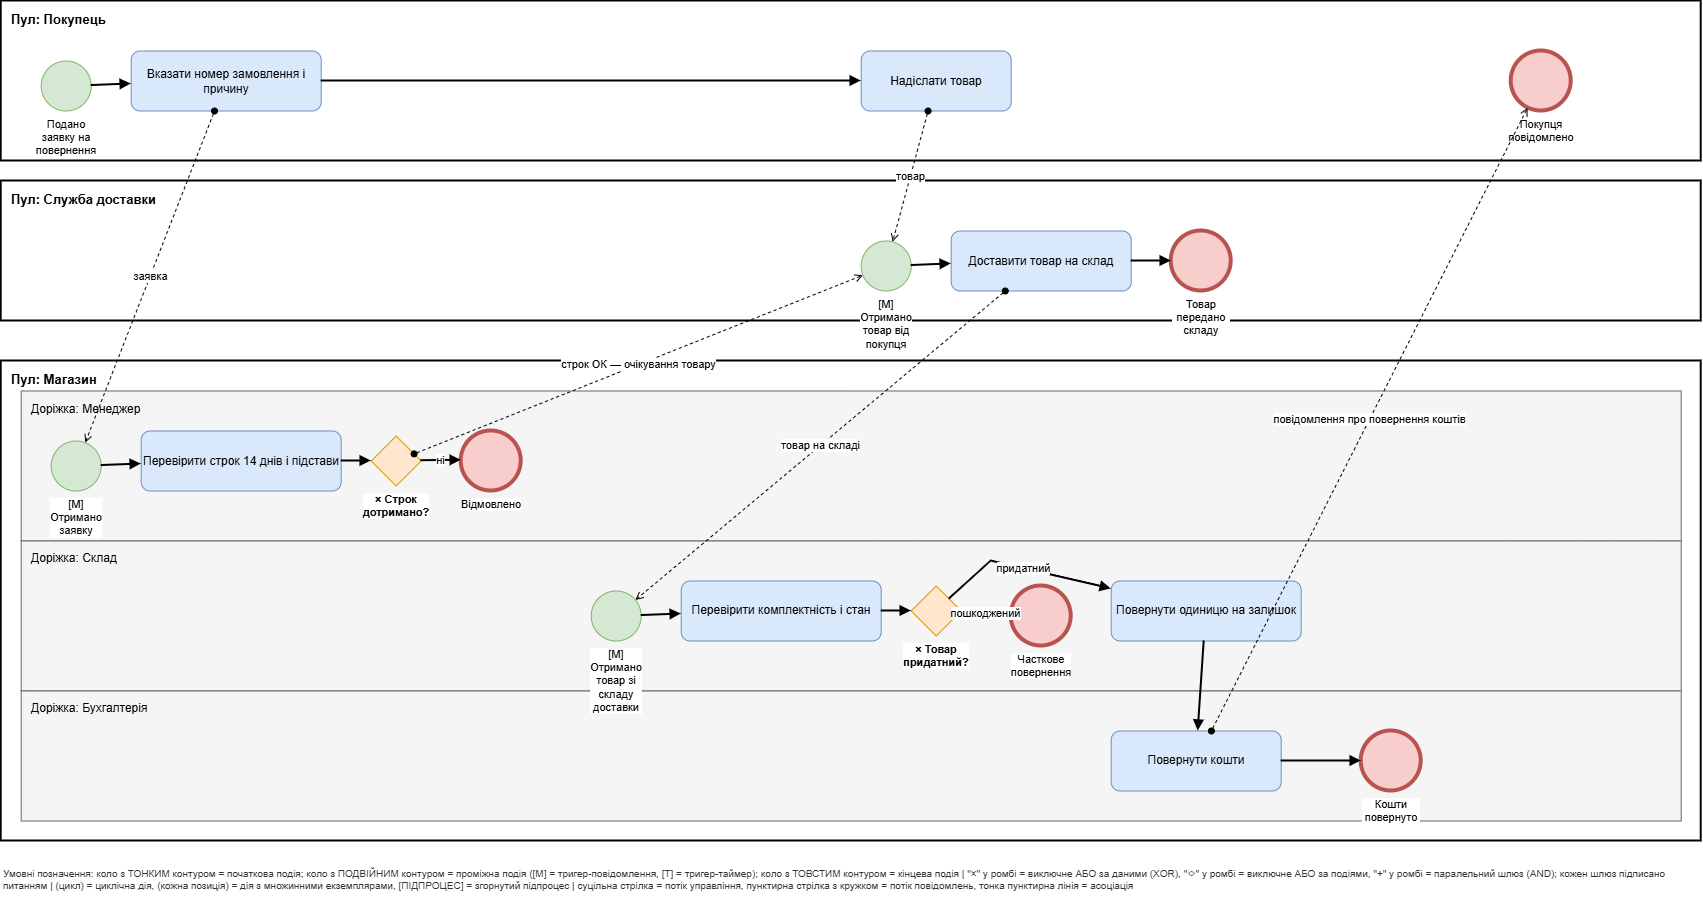

The diagram above was exported from draw.io. Its source (the exported page's mxGraphModel, read from the mxfile embedded in the PNG):
<mxGraphModel dx="1200" dy="734" grid="1" gridSize="10" guides="1" tooltips="1" connect="1" arrows="1" fold="1" page="1" pageScale="1" pageWidth="2000" pageHeight="1400" math="0" shadow="0">
  <root>
    <mxCell id="0" />
    <mxCell id="1" parent="0" />
    <mxCell id="d2c1" parent="1" style="rounded=0;whiteSpace=wrap;html=1;fillColor=none;verticalAlign=top;align=left;fontStyle=1;fontSize=13;spacingLeft=8;spacingTop=4;dashed=0;strokeWidth=2;" value="Пул: Покупець" vertex="1">
      <mxGeometry height="160" width="1700" x="40" y="40" as="geometry" />
    </mxCell>
    <mxCell id="d2c2" parent="1" style="ellipse;whiteSpace=wrap;html=1;strokeWidth=1;fillColor=#d5e8d4;strokeColor=#82b366;verticalLabelPosition=bottom;verticalAlign=top;labelBackgroundColor=#ffffff;fontSize=11;" value="Подано заявку на повернення" vertex="1">
      <mxGeometry height="50" width="50" x="80" y="100" as="geometry" />
    </mxCell>
    <mxCell id="d2c3" parent="1" style="rounded=1;whiteSpace=wrap;html=1;fillColor=#dae8fc;strokeColor=#6c8ebf;fontSize=12;" value="Вказати номер замовлення і причину" vertex="1">
      <mxGeometry height="60" width="190" x="170" y="90" as="geometry" />
    </mxCell>
    <mxCell id="d2c4" parent="1" style="rounded=1;whiteSpace=wrap;html=1;fillColor=#dae8fc;strokeColor=#6c8ebf;fontSize=12;" value="Надіслати товар" vertex="1">
      <mxGeometry height="60" width="150" x="900" y="90" as="geometry" />
    </mxCell>
    <mxCell id="d2c5" parent="1" style="ellipse;whiteSpace=wrap;html=1;strokeWidth=4;fillColor=#f8cecc;strokeColor=#b85450;verticalLabelPosition=bottom;verticalAlign=top;labelBackgroundColor=#ffffff;fontSize=11;" value="Покупця повідомлено" vertex="1">
      <mxGeometry height="60" width="60" x="1550" y="90" as="geometry" />
    </mxCell>
    <mxCell id="d2c6" parent="1" style="rounded=0;whiteSpace=wrap;html=1;fillColor=none;verticalAlign=top;align=left;fontStyle=1;fontSize=13;spacingLeft=8;spacingTop=4;dashed=0;strokeWidth=2;" value="Пул: Служба доставки" vertex="1">
      <mxGeometry height="140" width="1700" x="40" y="220" as="geometry" />
    </mxCell>
    <mxCell id="d2c7" parent="1" style="ellipse;whiteSpace=wrap;html=1;strokeWidth=1;fillColor=#d5e8d4;strokeColor=#82b366;verticalLabelPosition=bottom;verticalAlign=top;labelBackgroundColor=#ffffff;fontSize=11;" value="[M] Отримано товар від покупця" vertex="1">
      <mxGeometry height="50" width="50" x="900" y="280" as="geometry" />
    </mxCell>
    <mxCell id="d2c8" parent="1" style="rounded=1;whiteSpace=wrap;html=1;fillColor=#dae8fc;strokeColor=#6c8ebf;fontSize=12;" value="Доставити товар на склад" vertex="1">
      <mxGeometry height="60" width="180" x="990" y="270" as="geometry" />
    </mxCell>
    <mxCell id="d2c9" parent="1" style="ellipse;whiteSpace=wrap;html=1;strokeWidth=4;fillColor=#f8cecc;strokeColor=#b85450;verticalLabelPosition=bottom;verticalAlign=top;labelBackgroundColor=#ffffff;fontSize=11;" value="Товар передано складу" vertex="1">
      <mxGeometry height="60" width="60" x="1210" y="270" as="geometry" />
    </mxCell>
    <mxCell id="d2c10" parent="1" style="rounded=0;whiteSpace=wrap;html=1;fillColor=none;verticalAlign=top;align=left;fontStyle=1;fontSize=13;spacingLeft=8;spacingTop=4;dashed=0;strokeWidth=2;" value="Пул: Магазин" vertex="1">
      <mxGeometry height="480" width="1700" x="40" y="400" as="geometry" />
    </mxCell>
    <mxCell id="d2c11" parent="1" style="rounded=0;whiteSpace=wrap;html=1;fillColor=#F5F5F5;verticalAlign=top;align=left;fontStyle=0;fontSize=12;spacingLeft=8;spacingTop=4;strokeColor=#666666;" value="Доріжка: Менеджер" vertex="1">
      <mxGeometry height="150" width="1660" x="60" y="430" as="geometry" />
    </mxCell>
    <mxCell id="d2c12" parent="1" style="rounded=0;whiteSpace=wrap;html=1;fillColor=#F5F5F5;verticalAlign=top;align=left;fontStyle=0;fontSize=12;spacingLeft=8;spacingTop=4;strokeColor=#666666;" value="Доріжка: Склад" vertex="1">
      <mxGeometry height="150" width="1660" x="60" y="580" as="geometry" />
    </mxCell>
    <mxCell id="d2c13" parent="1" style="rounded=0;whiteSpace=wrap;html=1;fillColor=#F5F5F5;verticalAlign=top;align=left;fontStyle=0;fontSize=12;spacingLeft=8;spacingTop=4;strokeColor=#666666;" value="Доріжка: Бухгалтерія" vertex="1">
      <mxGeometry height="130" width="1660" x="60" y="730" as="geometry" />
    </mxCell>
    <mxCell id="d2c14" parent="1" style="ellipse;whiteSpace=wrap;html=1;strokeWidth=1;fillColor=#d5e8d4;strokeColor=#82b366;verticalLabelPosition=bottom;verticalAlign=top;labelBackgroundColor=#ffffff;fontSize=11;" value="[M] Отримано заявку" vertex="1">
      <mxGeometry height="50" width="50" x="90" y="480" as="geometry" />
    </mxCell>
    <mxCell id="d2c15" parent="1" style="rounded=1;whiteSpace=wrap;html=1;fillColor=#dae8fc;strokeColor=#6c8ebf;fontSize=12;" value="Перевірити строк 14 днів і підстави" vertex="1">
      <mxGeometry height="60" width="200" x="180" y="470" as="geometry" />
    </mxCell>
    <mxCell id="d2c16" parent="1" style="rhombus;whiteSpace=wrap;html=1;fillColor=#ffe6cc;strokeColor=#d79b00;verticalLabelPosition=bottom;verticalAlign=top;labelBackgroundColor=#ffffff;fontSize=11;fontStyle=1;" value="× Строк дотримано?" vertex="1">
      <mxGeometry height="50" width="50" x="410" y="475" as="geometry" />
    </mxCell>
    <mxCell id="d2c17" parent="1" style="ellipse;whiteSpace=wrap;html=1;strokeWidth=4;fillColor=#f8cecc;strokeColor=#b85450;verticalLabelPosition=bottom;verticalAlign=top;labelBackgroundColor=#ffffff;fontSize=11;" value="Відмовлено" vertex="1">
      <mxGeometry height="60" width="60" x="500" y="470" as="geometry" />
    </mxCell>
    <mxCell id="d2c18" parent="1" style="ellipse;whiteSpace=wrap;html=1;strokeWidth=1;fillColor=#d5e8d4;strokeColor=#82b366;verticalLabelPosition=bottom;verticalAlign=top;labelBackgroundColor=#ffffff;fontSize=11;" value="[M] Отримано товар зі складу доставки" vertex="1">
      <mxGeometry height="50" width="50" x="630" y="630" as="geometry" />
    </mxCell>
    <mxCell id="d2c19" parent="1" style="rounded=1;whiteSpace=wrap;html=1;fillColor=#dae8fc;strokeColor=#6c8ebf;fontSize=12;" value="Перевірити комплектність і стан" vertex="1">
      <mxGeometry height="60" width="200" x="720" y="620" as="geometry" />
    </mxCell>
    <mxCell id="d2c20" parent="1" style="rhombus;whiteSpace=wrap;html=1;fillColor=#ffe6cc;strokeColor=#d79b00;verticalLabelPosition=bottom;verticalAlign=top;labelBackgroundColor=#ffffff;fontSize=11;fontStyle=1;" value="× Товар придатний?" vertex="1">
      <mxGeometry height="50" width="50" x="950" y="625" as="geometry" />
    </mxCell>
    <mxCell id="d2c21" parent="1" style="ellipse;whiteSpace=wrap;html=1;strokeWidth=4;fillColor=#f8cecc;strokeColor=#b85450;verticalLabelPosition=bottom;verticalAlign=top;labelBackgroundColor=#ffffff;fontSize=11;" value="Часткове повернення" vertex="1">
      <mxGeometry height="60" width="60" x="1050" y="625" as="geometry" />
    </mxCell>
    <mxCell id="d2c22" parent="1" style="rounded=1;whiteSpace=wrap;html=1;fillColor=#dae8fc;strokeColor=#6c8ebf;fontSize=12;" value="Повернути одиницю на залишок" vertex="1">
      <mxGeometry height="60" width="190" x="1150" y="620" as="geometry" />
    </mxCell>
    <mxCell id="d2c23" parent="1" style="rounded=1;whiteSpace=wrap;html=1;fillColor=#dae8fc;strokeColor=#6c8ebf;fontSize=12;" value="Повернути кошти" vertex="1">
      <mxGeometry height="60" width="170" x="1150" y="770" as="geometry" />
    </mxCell>
    <mxCell id="d2c24" parent="1" style="ellipse;whiteSpace=wrap;html=1;strokeWidth=4;fillColor=#f8cecc;strokeColor=#b85450;verticalLabelPosition=bottom;verticalAlign=top;labelBackgroundColor=#ffffff;fontSize=11;" value="Кошти повернуто" vertex="1">
      <mxGeometry height="60" width="60" x="1400" y="770" as="geometry" />
    </mxCell>
    <mxCell id="d2c25" edge="1" parent="1" source="d2c2" style="endArrow=block;html=1;strokeWidth=2;rounded=0;" target="d2c3" value="">
      <mxGeometry relative="1" as="geometry" />
    </mxCell>
    <mxCell id="d2c26" edge="1" parent="1" source="d2c3" style="endArrow=block;html=1;strokeWidth=2;rounded=0;" target="d2c4" value="">
      <mxGeometry relative="1" as="geometry" />
    </mxCell>
    <mxCell id="d2c27" edge="1" parent="1" source="d2c14" style="endArrow=block;html=1;strokeWidth=2;rounded=0;" target="d2c15" value="">
      <mxGeometry relative="1" as="geometry" />
    </mxCell>
    <mxCell id="d2c28" edge="1" parent="1" source="d2c15" style="endArrow=block;html=1;strokeWidth=2;rounded=0;" target="d2c16" value="">
      <mxGeometry relative="1" as="geometry" />
    </mxCell>
    <mxCell id="d2c29" edge="1" parent="1" source="d2c16" style="endArrow=block;html=1;strokeWidth=2;rounded=0;" target="d2c17" value="ні">
      <mxGeometry relative="1" as="geometry" />
    </mxCell>
    <mxCell id="d2c30" edge="1" parent="1" source="d2c7" style="endArrow=block;html=1;strokeWidth=2;rounded=0;" target="d2c8" value="">
      <mxGeometry relative="1" as="geometry" />
    </mxCell>
    <mxCell id="d2c31" edge="1" parent="1" source="d2c8" style="endArrow=block;html=1;strokeWidth=2;rounded=0;" target="d2c9" value="">
      <mxGeometry relative="1" as="geometry" />
    </mxCell>
    <mxCell id="d2c32" edge="1" parent="1" source="d2c18" style="endArrow=block;html=1;strokeWidth=2;rounded=0;" target="d2c19" value="">
      <mxGeometry relative="1" as="geometry" />
    </mxCell>
    <mxCell id="d2c33" edge="1" parent="1" source="d2c19" style="endArrow=block;html=1;strokeWidth=2;rounded=0;" target="d2c20" value="">
      <mxGeometry relative="1" as="geometry" />
    </mxCell>
    <mxCell id="d2c34" edge="1" parent="1" source="d2c20" style="endArrow=block;html=1;strokeWidth=2;rounded=0;" target="d2c21" value="пошкоджений">
      <mxGeometry relative="1" as="geometry" />
    </mxCell>
    <mxCell id="d2c35" edge="1" parent="1" source="d2c20" style="endArrow=block;html=1;strokeWidth=2;rounded=0;" target="d2c22" value="придатний">
      <mxGeometry relative="1" as="geometry">
        <Array as="points">
          <mxPoint x="1030" y="600" />
        </Array>
      </mxGeometry>
    </mxCell>
    <mxCell id="d2c36" edge="1" parent="1" source="d2c22" style="endArrow=block;html=1;strokeWidth=2;rounded=0;" target="d2c23" value="">
      <mxGeometry relative="1" as="geometry" />
    </mxCell>
    <mxCell id="d2c37" edge="1" parent="1" source="d2c23" style="endArrow=block;html=1;strokeWidth=2;rounded=0;" target="d2c24" value="">
      <mxGeometry relative="1" as="geometry" />
    </mxCell>
    <mxCell id="d2c38" edge="1" parent="1" source="d2c3" style="endArrow=open;html=1;dashed=1;startArrow=oval;startFill=1;strokeWidth=1;strokeColor=#000000;" target="d2c14" value="заявка">
      <mxGeometry relative="1" as="geometry" />
    </mxCell>
    <mxCell id="d2c39" edge="1" parent="1" source="d2c16" style="endArrow=open;html=1;dashed=1;startArrow=oval;startFill=1;strokeWidth=1;strokeColor=#000000;" target="d2c7" value="строк ОК — очікування товару">
      <mxGeometry relative="1" as="geometry" />
    </mxCell>
    <mxCell id="d2c40" edge="1" parent="1" source="d2c4" style="endArrow=open;html=1;dashed=1;startArrow=oval;startFill=1;strokeWidth=1;strokeColor=#000000;" target="d2c7" value="товар">
      <mxGeometry relative="1" as="geometry" />
    </mxCell>
    <mxCell id="d2c41" edge="1" parent="1" source="d2c8" style="endArrow=open;html=1;dashed=1;startArrow=oval;startFill=1;strokeWidth=1;strokeColor=#000000;" target="d2c18" value="товар на складі">
      <mxGeometry relative="1" as="geometry" />
    </mxCell>
    <mxCell id="d2c42" edge="1" parent="1" source="d2c23" style="endArrow=open;html=1;dashed=1;startArrow=oval;startFill=1;strokeWidth=1;strokeColor=#000000;" target="d2c5" value="повідомлення про повернення коштів">
      <mxGeometry relative="1" as="geometry" />
    </mxCell>
    <mxCell id="d2c43" parent="1" style="text;html=1;align=left;verticalAlign=top;whiteSpace=wrap;rounded=0;fontSize=10;fontColor=#333333;" value="Умовні позначення: коло з ТОНКИМ контуром = початкова подія; коло з ПОДВІЙНИМ контуром = проміжна подія ([M] = тригер-повідомлення, [T] = тригер-таймер); коло з ТОВСТИМ контуром = кінцева подія | &quot;×&quot; у ромбі = виключне АБО за даними (XOR), &quot;◇&quot; у ромбі = виключне АБО за подіями, &quot;+&quot; у ромбі = паралельний шлюз (AND); кожен шлюз підписано питанням | (цикл) = циклічна дія, (кожна позиція) = дія з множинними екземплярами, [ПІДПРОЦЕС] = згорнутий підпроцес | суцільна стрілка = потік управління, пунктирна стрілка з кружком = потік повідомлень, тонка пунктирна лінія = асоціація" vertex="1">
      <mxGeometry height="40" width="1700" x="40" y="900" as="geometry" />
    </mxCell>
  </root>
</mxGraphModel>